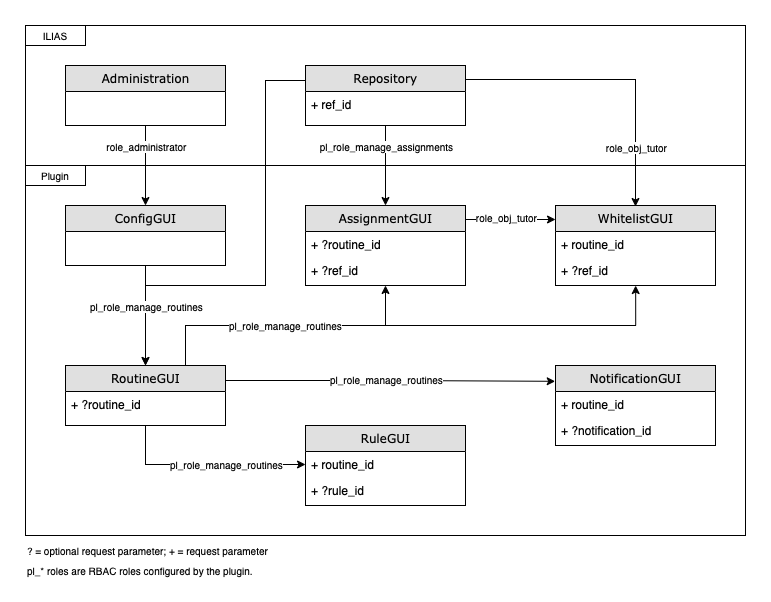

The diagram above was exported from draw.io. Its source (the exported page's mxGraphModel, read from the mxfile embedded in the PNG):
<mxGraphModel dx="1082" dy="774" grid="1" gridSize="10" guides="1" tooltips="1" connect="1" arrows="1" fold="1" page="1" pageScale="1" pageWidth="1100" pageHeight="850" background="none" math="0" shadow="0">
  <root>
    <mxCell id="0" />
    <mxCell id="1" parent="0" />
    <mxCell id="kFZyiiix0qUK95JREOIF-50" value="" style="rounded=0;whiteSpace=wrap;html=1;strokeColor=default;fillColor=none;gradientDirection=radial;gradientColor=none;" parent="1" vertex="1">
      <mxGeometry x="80" y="180" width="720" height="370" as="geometry" />
    </mxCell>
    <mxCell id="kFZyiiix0qUK95JREOIF-49" value="" style="rounded=0;whiteSpace=wrap;html=1;strokeColor=default;fillColor=none;gradientDirection=radial;gradientColor=none;" parent="1" vertex="1">
      <mxGeometry x="80" y="40" width="720" height="140" as="geometry" />
    </mxCell>
    <mxCell id="kFZyiiix0qUK95JREOIF-34" style="edgeStyle=orthogonalEdgeStyle;rounded=0;orthogonalLoop=1;jettySize=auto;html=1;exitX=0.5;exitY=1;exitDx=0;exitDy=0;" parent="1" source="21ea969265ad0168-6" target="kFZyiiix0qUK95JREOIF-17" edge="1">
      <mxGeometry relative="1" as="geometry" />
    </mxCell>
    <mxCell id="kFZyiiix0qUK95JREOIF-55" value="role_administrator" style="edgeLabel;html=1;align=center;verticalAlign=middle;resizable=0;points=[];fontSize=10;" parent="kFZyiiix0qUK95JREOIF-34" vertex="1" connectable="0">
      <mxGeometry x="0.1948" y="-1" relative="1" as="geometry">
        <mxPoint x="1" y="-28" as="offset" />
      </mxGeometry>
    </mxCell>
    <mxCell id="21ea969265ad0168-6" value="Administration" style="swimlane;html=1;fontStyle=0;childLayout=stackLayout;horizontal=1;startSize=26;fillColor=#e0e0e0;horizontalStack=0;resizeParent=1;resizeLast=0;collapsible=1;marginBottom=0;swimlaneFillColor=#ffffff;align=center;rounded=0;shadow=0;comic=0;labelBackgroundColor=none;strokeWidth=1;fontFamily=Verdana;fontSize=12" parent="1" vertex="1">
      <mxGeometry x="120" y="80" width="160" height="60" as="geometry" />
    </mxCell>
    <mxCell id="kFZyiiix0qUK95JREOIF-40" style="edgeStyle=orthogonalEdgeStyle;rounded=0;orthogonalLoop=1;jettySize=auto;html=1;exitX=0.5;exitY=1;exitDx=0;exitDy=0;entryX=0.5;entryY=0;entryDx=0;entryDy=0;" parent="1" source="kFZyiiix0qUK95JREOIF-5" target="kFZyiiix0qUK95JREOIF-26" edge="1">
      <mxGeometry relative="1" as="geometry" />
    </mxCell>
    <mxCell id="kFZyiiix0qUK95JREOIF-56" value="pl_role_manage_assignments" style="edgeLabel;html=1;align=center;verticalAlign=middle;resizable=0;points=[];fontSize=10;" parent="kFZyiiix0qUK95JREOIF-40" vertex="1" connectable="0">
      <mxGeometry x="-0.6672" y="1" relative="1" as="geometry">
        <mxPoint x="-1" y="7" as="offset" />
      </mxGeometry>
    </mxCell>
    <mxCell id="ipCIE30D8vy0yMjPO3SM-2" style="edgeStyle=orthogonalEdgeStyle;rounded=0;orthogonalLoop=1;jettySize=auto;html=1;exitX=0;exitY=0.25;exitDx=0;exitDy=0;" parent="1" source="kFZyiiix0qUK95JREOIF-5" edge="1">
      <mxGeometry relative="1" as="geometry">
        <mxPoint x="200" y="380" as="targetPoint" />
        <Array as="points">
          <mxPoint x="320" y="95" />
          <mxPoint x="320" y="300" />
          <mxPoint x="200" y="300" />
        </Array>
      </mxGeometry>
    </mxCell>
    <mxCell id="kFZyiiix0qUK95JREOIF-5" value="Repository" style="swimlane;html=1;fontStyle=0;childLayout=stackLayout;horizontal=1;startSize=26;fillColor=#e0e0e0;horizontalStack=0;resizeParent=1;resizeLast=0;collapsible=1;marginBottom=0;swimlaneFillColor=#ffffff;align=center;rounded=0;shadow=0;comic=0;labelBackgroundColor=none;strokeWidth=1;fontFamily=Verdana;fontSize=12" parent="1" vertex="1">
      <mxGeometry x="360" y="80" width="160" height="60" as="geometry">
        <mxRectangle x="360" y="70" width="100" height="26" as="alternateBounds" />
      </mxGeometry>
    </mxCell>
    <mxCell id="kFZyiiix0qUK95JREOIF-6" value="+ ref_id" style="text;html=1;strokeColor=none;fillColor=none;spacingLeft=4;spacingRight=4;whiteSpace=wrap;overflow=hidden;rotatable=0;points=[[0,0.5],[1,0.5]];portConstraint=eastwest;" parent="kFZyiiix0qUK95JREOIF-5" vertex="1">
      <mxGeometry y="26" width="160" height="26" as="geometry" />
    </mxCell>
    <mxCell id="kFZyiiix0qUK95JREOIF-43" style="edgeStyle=orthogonalEdgeStyle;rounded=0;orthogonalLoop=1;jettySize=auto;html=1;exitX=0.5;exitY=1;exitDx=0;exitDy=0;entryX=0.5;entryY=0;entryDx=0;entryDy=0;" parent="1" source="kFZyiiix0qUK95JREOIF-17" target="kFZyiiix0qUK95JREOIF-18" edge="1">
      <mxGeometry relative="1" as="geometry" />
    </mxCell>
    <mxCell id="kFZyiiix0qUK95JREOIF-54" value="pl_role_manage_routines" style="edgeLabel;html=1;align=center;verticalAlign=middle;resizable=0;points=[];fontSize=10;" parent="kFZyiiix0qUK95JREOIF-43" vertex="1" connectable="0">
      <mxGeometry x="-0.1131" y="1" relative="1" as="geometry">
        <mxPoint x="-1" y="-4" as="offset" />
      </mxGeometry>
    </mxCell>
    <mxCell id="kFZyiiix0qUK95JREOIF-17" value="ConfigGUI" style="swimlane;html=1;fontStyle=0;childLayout=stackLayout;horizontal=1;startSize=26;fillColor=#e0e0e0;horizontalStack=0;resizeParent=1;resizeLast=0;collapsible=1;marginBottom=0;swimlaneFillColor=#ffffff;align=center;rounded=0;shadow=0;comic=0;labelBackgroundColor=none;strokeWidth=1;fontFamily=Verdana;fontSize=12" parent="1" vertex="1">
      <mxGeometry x="120" y="220" width="160" height="60" as="geometry" />
    </mxCell>
    <mxCell id="kFZyiiix0qUK95JREOIF-46" style="edgeStyle=orthogonalEdgeStyle;rounded=0;orthogonalLoop=1;jettySize=auto;html=1;exitX=0.75;exitY=0;exitDx=0;exitDy=0;entryX=0.5;entryY=1;entryDx=0;entryDy=0;" parent="1" source="kFZyiiix0qUK95JREOIF-18" target="kFZyiiix0qUK95JREOIF-26" edge="1">
      <mxGeometry relative="1" as="geometry" />
    </mxCell>
    <mxCell id="ipCIE30D8vy0yMjPO3SM-16" style="edgeStyle=orthogonalEdgeStyle;rounded=0;orthogonalLoop=1;jettySize=auto;html=1;exitX=0.5;exitY=1;exitDx=0;exitDy=0;entryX=0;entryY=0.5;entryDx=0;entryDy=0;" parent="1" source="kFZyiiix0qUK95JREOIF-18" target="kFZyiiix0qUK95JREOIF-23" edge="1">
      <mxGeometry relative="1" as="geometry" />
    </mxCell>
    <mxCell id="ipCIE30D8vy0yMjPO3SM-23" value="&lt;span style=&quot;font-size: 10px&quot;&gt;pl_role_manage_routines&lt;/span&gt;" style="edgeLabel;html=1;align=center;verticalAlign=middle;resizable=0;points=[];" parent="ipCIE30D8vy0yMjPO3SM-16" vertex="1" connectable="0">
      <mxGeometry x="0.1844" y="2" relative="1" as="geometry">
        <mxPoint x="1" y="2" as="offset" />
      </mxGeometry>
    </mxCell>
    <mxCell id="ipCIE30D8vy0yMjPO3SM-18" style="edgeStyle=orthogonalEdgeStyle;rounded=0;orthogonalLoop=1;jettySize=auto;html=1;exitX=1;exitY=0.25;exitDx=0;exitDy=0;entryX=-0.002;entryY=0.198;entryDx=0;entryDy=0;entryPerimeter=0;" parent="1" source="kFZyiiix0qUK95JREOIF-18" target="ipCIE30D8vy0yMjPO3SM-7" edge="1">
      <mxGeometry relative="1" as="geometry" />
    </mxCell>
    <mxCell id="ipCIE30D8vy0yMjPO3SM-22" value="&lt;span style=&quot;font-size: 10px&quot;&gt;pl_role_manage_routines&lt;/span&gt;" style="edgeLabel;html=1;align=center;verticalAlign=middle;resizable=0;points=[];" parent="ipCIE30D8vy0yMjPO3SM-18" vertex="1" connectable="0">
      <mxGeometry x="-0.0127" y="1" relative="1" as="geometry">
        <mxPoint x="-3" as="offset" />
      </mxGeometry>
    </mxCell>
    <mxCell id="02iTRQhHF0yalmlErSMm-2" style="edgeStyle=orthogonalEdgeStyle;rounded=0;orthogonalLoop=1;jettySize=auto;html=1;exitX=0.75;exitY=0;exitDx=0;exitDy=0;entryX=0.501;entryY=1.079;entryDx=0;entryDy=0;entryPerimeter=0;" edge="1" parent="1" source="kFZyiiix0qUK95JREOIF-18" target="kFZyiiix0qUK95JREOIF-32">
      <mxGeometry relative="1" as="geometry">
        <mxPoint x="690" y="310" as="targetPoint" />
        <Array as="points">
          <mxPoint x="240" y="340" />
          <mxPoint x="690" y="340" />
        </Array>
      </mxGeometry>
    </mxCell>
    <mxCell id="02iTRQhHF0yalmlErSMm-4" value="&lt;span style=&quot;font-size: 10px&quot;&gt;pl_role_manage_routines&lt;/span&gt;" style="edgeLabel;html=1;align=center;verticalAlign=middle;resizable=0;points=[];" vertex="1" connectable="0" parent="02iTRQhHF0yalmlErSMm-2">
      <mxGeometry x="-0.3757" relative="1" as="geometry">
        <mxPoint x="-26" as="offset" />
      </mxGeometry>
    </mxCell>
    <mxCell id="kFZyiiix0qUK95JREOIF-18" value="RoutineGUI" style="swimlane;html=1;fontStyle=0;childLayout=stackLayout;horizontal=1;startSize=26;fillColor=#e0e0e0;horizontalStack=0;resizeParent=1;resizeLast=0;collapsible=1;marginBottom=0;swimlaneFillColor=#ffffff;align=center;rounded=0;shadow=0;comic=0;labelBackgroundColor=none;strokeWidth=1;fontFamily=Verdana;fontSize=12" parent="1" vertex="1">
      <mxGeometry x="120" y="380" width="160" height="60" as="geometry" />
    </mxCell>
    <mxCell id="kFZyiiix0qUK95JREOIF-19" value="+ ?routine_id" style="text;html=1;strokeColor=none;fillColor=none;spacingLeft=4;spacingRight=4;whiteSpace=wrap;overflow=hidden;rotatable=0;points=[[0,0.5],[1,0.5]];portConstraint=eastwest;" parent="kFZyiiix0qUK95JREOIF-18" vertex="1">
      <mxGeometry y="26" width="160" height="26" as="geometry" />
    </mxCell>
    <mxCell id="kFZyiiix0qUK95JREOIF-22" value="RuleGUI" style="swimlane;html=1;fontStyle=0;childLayout=stackLayout;horizontal=1;startSize=26;fillColor=#e0e0e0;horizontalStack=0;resizeParent=1;resizeLast=0;collapsible=1;marginBottom=0;swimlaneFillColor=#ffffff;align=center;rounded=0;shadow=0;comic=0;labelBackgroundColor=none;strokeWidth=1;fontFamily=Verdana;fontSize=12" parent="1" vertex="1">
      <mxGeometry x="360" y="440" width="160" height="80" as="geometry" />
    </mxCell>
    <mxCell id="kFZyiiix0qUK95JREOIF-23" value="+ routine_id" style="text;html=1;strokeColor=none;fillColor=none;spacingLeft=4;spacingRight=4;whiteSpace=wrap;overflow=hidden;rotatable=0;points=[[0,0.5],[1,0.5]];portConstraint=eastwest;" parent="kFZyiiix0qUK95JREOIF-22" vertex="1">
      <mxGeometry y="26" width="160" height="26" as="geometry" />
    </mxCell>
    <mxCell id="kFZyiiix0qUK95JREOIF-24" value="+ ?rule_id" style="text;html=1;strokeColor=none;fillColor=none;spacingLeft=4;spacingRight=4;whiteSpace=wrap;overflow=hidden;rotatable=0;points=[[0,0.5],[1,0.5]];portConstraint=eastwest;" parent="kFZyiiix0qUK95JREOIF-22" vertex="1">
      <mxGeometry y="52" width="160" height="26" as="geometry" />
    </mxCell>
    <mxCell id="kFZyiiix0qUK95JREOIF-48" style="edgeStyle=orthogonalEdgeStyle;rounded=0;orthogonalLoop=1;jettySize=auto;html=1;" parent="1" edge="1">
      <mxGeometry relative="1" as="geometry">
        <mxPoint x="520" y="234" as="sourcePoint" />
        <mxPoint x="610" y="234" as="targetPoint" />
        <Array as="points" />
      </mxGeometry>
    </mxCell>
    <mxCell id="kFZyiiix0qUK95JREOIF-60" value="role_obj_tutor" style="edgeLabel;html=1;align=center;verticalAlign=middle;resizable=0;points=[];fontSize=10;" parent="kFZyiiix0qUK95JREOIF-48" vertex="1" connectable="0">
      <mxGeometry x="-0.1861" y="-1" relative="1" as="geometry">
        <mxPoint x="3" y="-4" as="offset" />
      </mxGeometry>
    </mxCell>
    <mxCell id="kFZyiiix0qUK95JREOIF-26" value="AssignmentGUI" style="swimlane;html=1;fontStyle=0;childLayout=stackLayout;horizontal=1;startSize=26;fillColor=#e0e0e0;horizontalStack=0;resizeParent=1;resizeLast=0;collapsible=1;marginBottom=0;swimlaneFillColor=#ffffff;align=center;rounded=0;shadow=0;comic=0;labelBackgroundColor=none;strokeWidth=1;fontFamily=Verdana;fontSize=12" parent="1" vertex="1">
      <mxGeometry x="360" y="220" width="160" height="80" as="geometry" />
    </mxCell>
    <mxCell id="kFZyiiix0qUK95JREOIF-27" value="+ ?routine_id" style="text;html=1;strokeColor=none;fillColor=none;spacingLeft=4;spacingRight=4;whiteSpace=wrap;overflow=hidden;rotatable=0;points=[[0,0.5],[1,0.5]];portConstraint=eastwest;" parent="kFZyiiix0qUK95JREOIF-26" vertex="1">
      <mxGeometry y="26" width="160" height="26" as="geometry" />
    </mxCell>
    <mxCell id="kFZyiiix0qUK95JREOIF-28" value="+ ?ref_id" style="text;html=1;strokeColor=none;fillColor=none;spacingLeft=4;spacingRight=4;whiteSpace=wrap;overflow=hidden;rotatable=0;points=[[0,0.5],[1,0.5]];portConstraint=eastwest;" parent="kFZyiiix0qUK95JREOIF-26" vertex="1">
      <mxGeometry y="52" width="160" height="26" as="geometry" />
    </mxCell>
    <mxCell id="kFZyiiix0qUK95JREOIF-30" value="WhitelistGUI" style="swimlane;html=1;fontStyle=0;childLayout=stackLayout;horizontal=1;startSize=26;fillColor=#e0e0e0;horizontalStack=0;resizeParent=1;resizeLast=0;collapsible=1;marginBottom=0;swimlaneFillColor=#ffffff;align=center;rounded=0;shadow=0;comic=0;labelBackgroundColor=none;strokeWidth=1;fontFamily=Verdana;fontSize=12" parent="1" vertex="1">
      <mxGeometry x="610" y="220" width="160" height="80" as="geometry" />
    </mxCell>
    <mxCell id="kFZyiiix0qUK95JREOIF-31" value="+ routine_id" style="text;html=1;strokeColor=none;fillColor=none;spacingLeft=4;spacingRight=4;whiteSpace=wrap;overflow=hidden;rotatable=0;points=[[0,0.5],[1,0.5]];portConstraint=eastwest;" parent="kFZyiiix0qUK95JREOIF-30" vertex="1">
      <mxGeometry y="26" width="160" height="26" as="geometry" />
    </mxCell>
    <mxCell id="kFZyiiix0qUK95JREOIF-32" value="+ ?ref_id" style="text;html=1;strokeColor=none;fillColor=none;spacingLeft=4;spacingRight=4;whiteSpace=wrap;overflow=hidden;rotatable=0;points=[[0,0.5],[1,0.5]];portConstraint=eastwest;" parent="kFZyiiix0qUK95JREOIF-30" vertex="1">
      <mxGeometry y="52" width="160" height="26" as="geometry" />
    </mxCell>
    <mxCell id="kFZyiiix0qUK95JREOIF-51" value="ILIAS" style="text;html=1;strokeColor=default;fillColor=none;align=center;verticalAlign=middle;whiteSpace=wrap;rounded=0;fontSize=10;" parent="1" vertex="1">
      <mxGeometry x="80" y="40" width="60" height="20" as="geometry" />
    </mxCell>
    <mxCell id="kFZyiiix0qUK95JREOIF-52" value="Plugin" style="text;html=1;strokeColor=default;fillColor=none;align=center;verticalAlign=middle;whiteSpace=wrap;rounded=0;fontSize=10;" parent="1" vertex="1">
      <mxGeometry x="80" y="180" width="60" height="20" as="geometry" />
    </mxCell>
    <mxCell id="kFZyiiix0qUK95JREOIF-59" value="pl_* roles are RBAC roles configured by the plugin." style="text;html=1;strokeColor=none;fillColor=none;align=left;verticalAlign=middle;whiteSpace=wrap;rounded=0;fontSize=10;" parent="1" vertex="1">
      <mxGeometry x="80" y="580" width="310" height="10" as="geometry" />
    </mxCell>
    <mxCell id="ipCIE30D8vy0yMjPO3SM-3" style="edgeStyle=orthogonalEdgeStyle;rounded=0;orthogonalLoop=1;jettySize=auto;html=1;entryX=0.5;entryY=0;entryDx=0;entryDy=0;" parent="1" edge="1">
      <mxGeometry relative="1" as="geometry">
        <mxPoint x="520" y="93.99999999999989" as="sourcePoint" />
        <mxPoint x="690" y="221" as="targetPoint" />
        <Array as="points" />
      </mxGeometry>
    </mxCell>
    <mxCell id="ipCIE30D8vy0yMjPO3SM-4" value="role_obj_tutor" style="edgeLabel;html=1;align=center;verticalAlign=middle;resizable=0;points=[];fontSize=10;" parent="ipCIE30D8vy0yMjPO3SM-3" vertex="1" connectable="0">
      <mxGeometry x="-0.1861" y="-1" relative="1" as="geometry">
        <mxPoint x="49" y="66" as="offset" />
      </mxGeometry>
    </mxCell>
    <mxCell id="ipCIE30D8vy0yMjPO3SM-5" value="? = optional request parameter;&amp;nbsp;+ = request parameter" style="text;html=1;strokeColor=none;fillColor=none;align=left;verticalAlign=middle;whiteSpace=wrap;rounded=0;fontSize=10;" parent="1" vertex="1">
      <mxGeometry x="80" y="560" width="300" height="10" as="geometry" />
    </mxCell>
    <mxCell id="ipCIE30D8vy0yMjPO3SM-7" value="NotificationGUI" style="swimlane;html=1;fontStyle=0;childLayout=stackLayout;horizontal=1;startSize=26;fillColor=#e0e0e0;horizontalStack=0;resizeParent=1;resizeLast=0;collapsible=1;marginBottom=0;swimlaneFillColor=#ffffff;align=center;rounded=0;shadow=0;comic=0;labelBackgroundColor=none;strokeWidth=1;fontFamily=Verdana;fontSize=12" parent="1" vertex="1">
      <mxGeometry x="610" y="380" width="160" height="80" as="geometry" />
    </mxCell>
    <mxCell id="ipCIE30D8vy0yMjPO3SM-8" value="+ routine_id" style="text;html=1;strokeColor=none;fillColor=none;spacingLeft=4;spacingRight=4;whiteSpace=wrap;overflow=hidden;rotatable=0;points=[[0,0.5],[1,0.5]];portConstraint=eastwest;" parent="ipCIE30D8vy0yMjPO3SM-7" vertex="1">
      <mxGeometry y="26" width="160" height="26" as="geometry" />
    </mxCell>
    <mxCell id="ipCIE30D8vy0yMjPO3SM-9" value="+ ?notification_id" style="text;html=1;strokeColor=none;fillColor=none;spacingLeft=4;spacingRight=4;whiteSpace=wrap;overflow=hidden;rotatable=0;points=[[0,0.5],[1,0.5]];portConstraint=eastwest;" parent="ipCIE30D8vy0yMjPO3SM-7" vertex="1">
      <mxGeometry y="52" width="160" height="26" as="geometry" />
    </mxCell>
  </root>
</mxGraphModel>